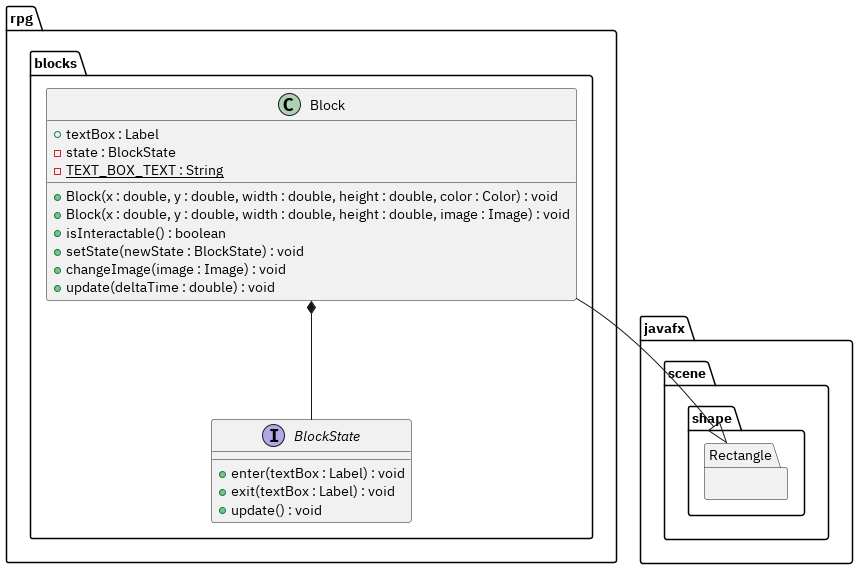

The diagram above was rendered by PlantUML. Its source (embedded in the PNG):
@startuml

package javafx.scene.shape.Rectangle {
}

package rpg.blocks {
    class Block {
        +textBox : Label
        -state : BlockState
        -{static} TEXT_BOX_TEXT : String

        +Block(x : double, y : double, width : double, height : double, color : Color) : void
        +Block(x : double, y : double, width : double, height : double, image : Image) : void
        +isInteractable() : boolean
        +setState(newState : BlockState) : void
        +changeImage(image : Image) : void
        +update(deltaTime : double) : void
    }

    interface BlockState {
        +enter(textBox : Label) : void
        +exit(textBox : Label) : void
        +update() : void
    }
}

rpg.blocks.Block *-- rpg.blocks.BlockState
rpg.blocks.Block --|> javafx.scene.shape.Rectangle


@enduml